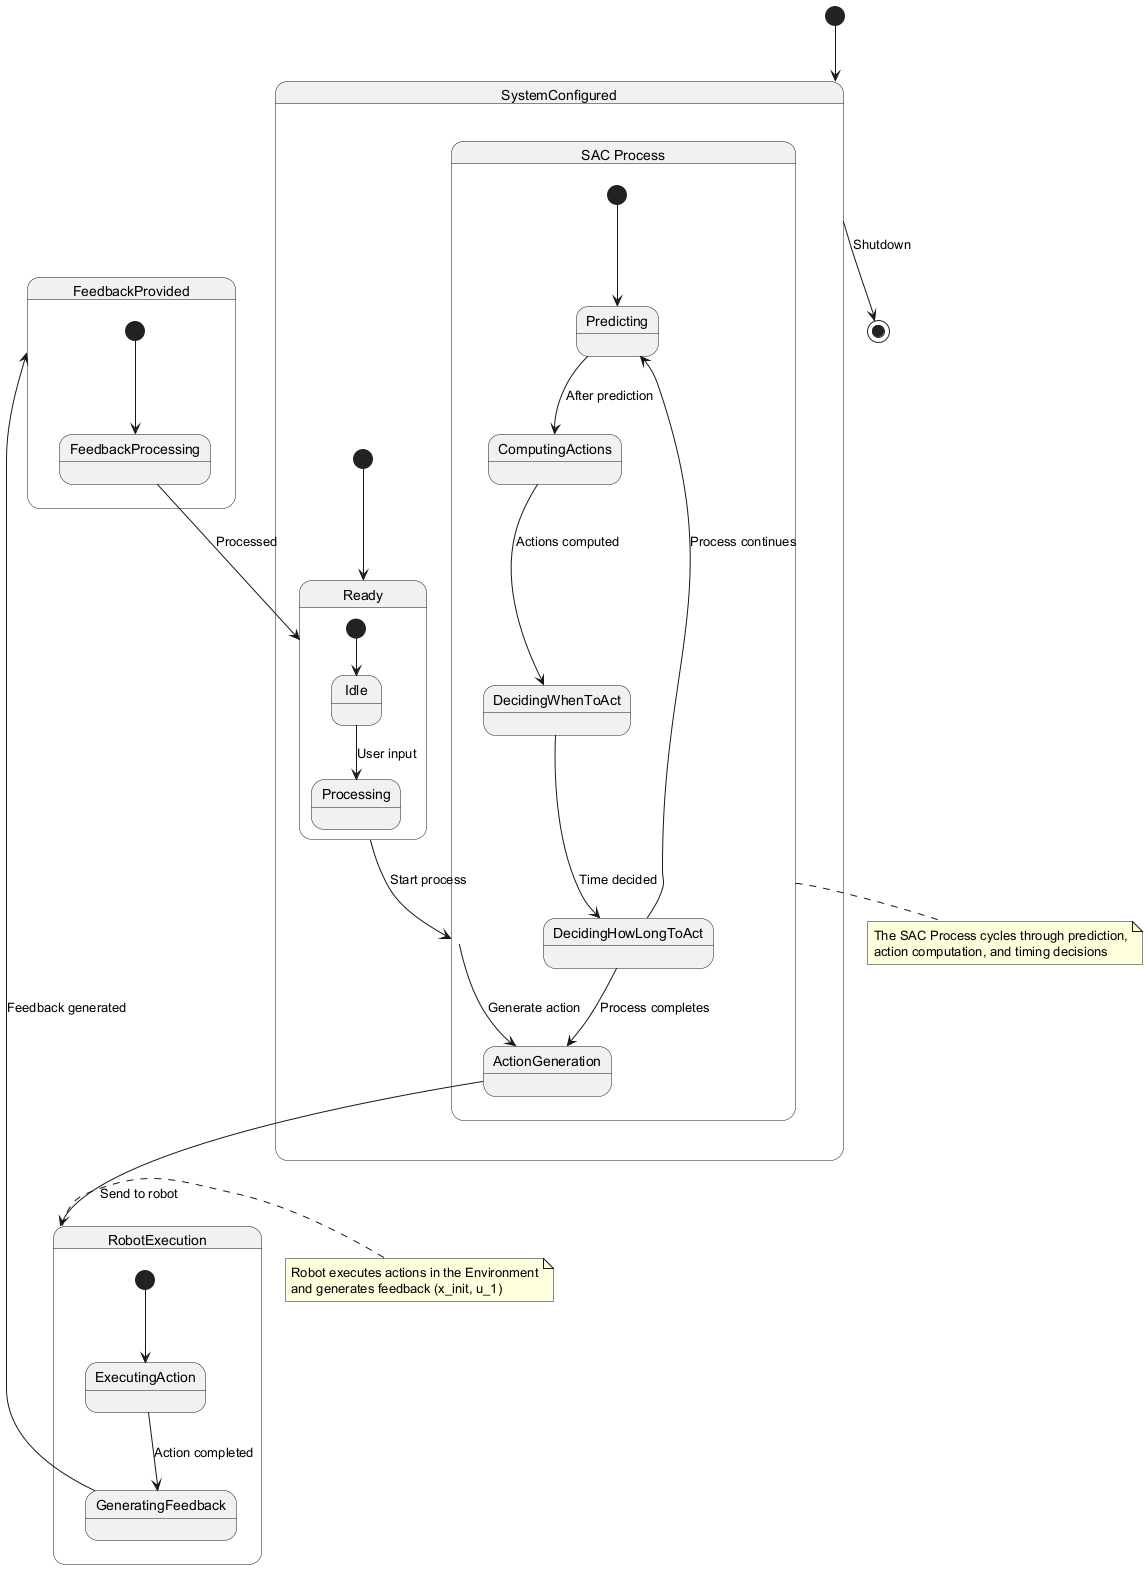

The diagram above was rendered by PlantUML. Its source (embedded in the PNG):
@startuml
[*] --> SystemConfigured

state SystemConfigured {
  [*] --> Ready
  
  state Ready {
    [*] --> Idle
    Idle --> Processing : User input
  }
  
  state "SAC Process" as SACProcess {
    [*] --> Predicting
    Predicting --> ComputingActions : After prediction
    ComputingActions --> DecidingWhenToAct : Actions computed
    DecidingWhenToAct --> DecidingHowLongToAct : Time decided
    DecidingHowLongToAct --> Predicting : Process continues
    DecidingHowLongToAct --> ActionGeneration : Process completes
  }
  
  Ready --> SACProcess : Start process
  SACProcess --> ActionGeneration : Generate action
  ActionGeneration --> RobotExecution : Send to robot
}

state RobotExecution {
  [*] --> ExecutingAction
  ExecutingAction --> GeneratingFeedback : Action completed
  GeneratingFeedback --> FeedbackProvided : Feedback generated
}

state FeedbackProvided {
  [*] --> FeedbackProcessing
  FeedbackProcessing --> Ready : Processed
}

SystemConfigured --> [*] : Shutdown

note right of SACProcess
  The SAC Process cycles through prediction,
  action computation, and timing decisions
end note

note right of RobotExecution
  Robot executes actions in the Environment
  and generates feedback (x_init, u_1)
end note
@enduml